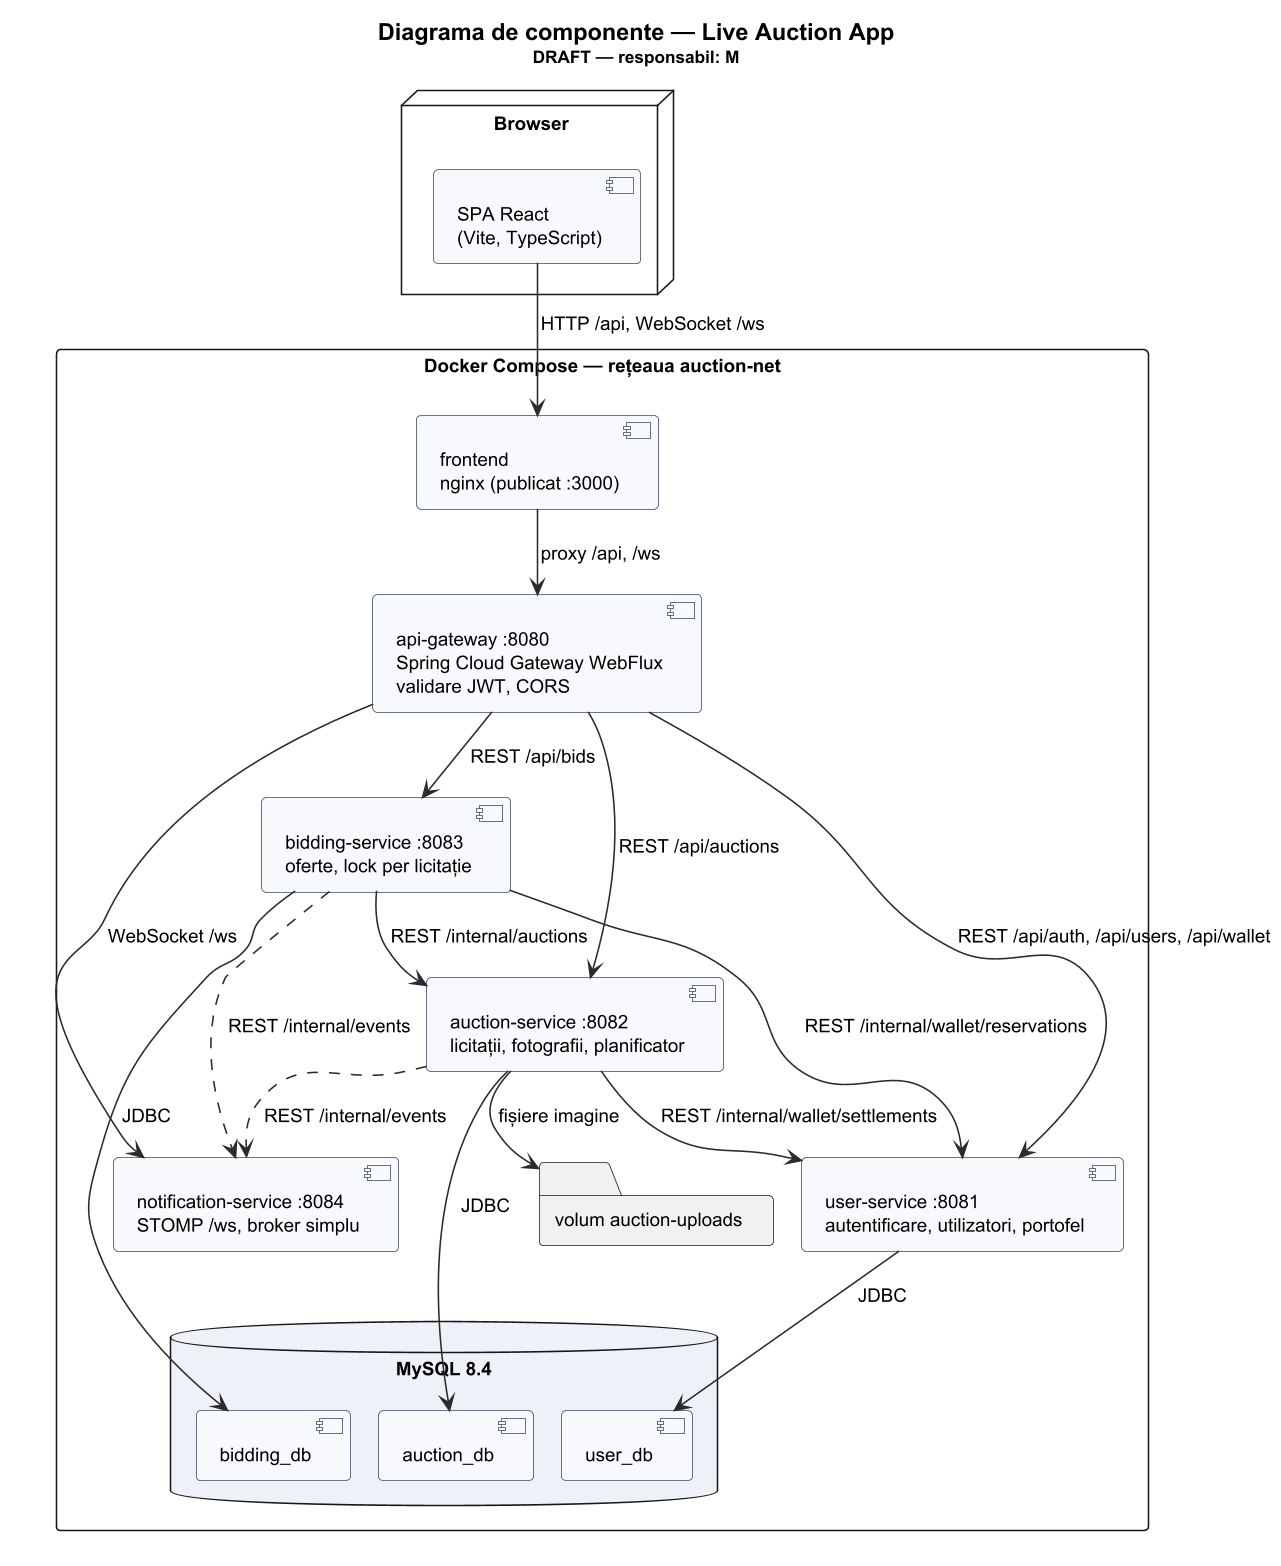

The diagram above was rendered by PlantUML. Its source (embedded in the PNG):
@startuml component
!pragma layout smetana
!include _style.puml
title Diagrama de componente — Live Auction App\n<size:11>DRAFT — responsabil: M</size>

node "Browser" {
  [SPA React\n(Vite, TypeScript)] as SPA
}

package "Docker Compose — rețeaua auction-net" {
  [frontend\nnginx (publicat :3000)] as WEB
  [api-gateway :8080\nSpring Cloud Gateway WebFlux\nvalidare JWT, CORS] as GW
  [user-service :8081\nautentificare, utilizatori, portofel] as US
  [auction-service :8082\nlicitații, fotografii, planificator] as AS
  [bidding-service :8083\noferte, lock per licitație] as BS
  [notification-service :8084\nSTOMP /ws, broker simplu] as NS
  database "MySQL 8.4" as DB {
    [user_db] as UDB
    [auction_db] as ADB
    [bidding_db] as BDB
  }
  folder "volum auction-uploads" as UP
}

SPA --> WEB : HTTP /api, WebSocket /ws
WEB --> GW : proxy /api, /ws
GW --> US : REST /api/auth, /api/users, /api/wallet
GW --> AS : REST /api/auctions
GW --> BS : REST /api/bids
GW --> NS : WebSocket /ws
BS --> AS : REST /internal/auctions
BS --> US : REST /internal/wallet/reservations
AS --> US : REST /internal/wallet/settlements
BS ..> NS : REST /internal/events
AS ..> NS : REST /internal/events
US --> UDB : JDBC
AS --> ADB : JDBC
BS --> BDB : JDBC
AS --> UP : fișiere imagine
@enduml